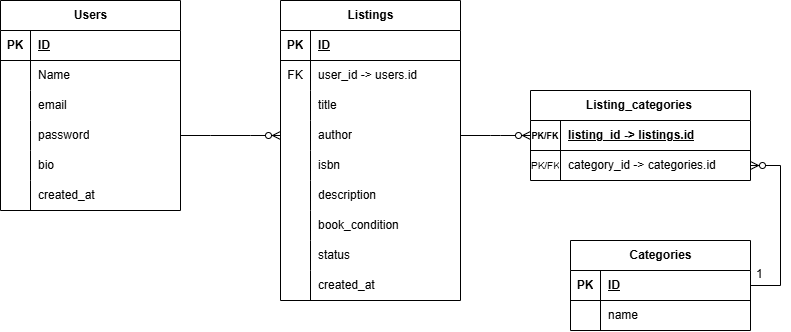

The diagram above was exported from draw.io. Its source (the exported page's mxGraphModel, read from the mxfile embedded in the PNG):
<mxGraphModel dx="128" dy="538" grid="1" gridSize="10" guides="1" tooltips="1" connect="1" arrows="1" fold="1" page="1" pageScale="1" pageWidth="850" pageHeight="1100" math="0" shadow="0">
  <root>
    <mxCell id="0" />
    <mxCell id="1" parent="0" />
    <mxCell id="HeYfhR7bPR9RV_bPkgG5-1" parent="1" style="shape=table;startSize=30;container=1;collapsible=1;childLayout=tableLayout;fixedRows=1;rowLines=0;fontStyle=1;align=center;resizeLast=1;html=1;" value="Users" vertex="1">
      <mxGeometry height="210" width="180" x="850" y="80" as="geometry" />
    </mxCell>
    <mxCell id="HeYfhR7bPR9RV_bPkgG5-2" parent="HeYfhR7bPR9RV_bPkgG5-1" style="shape=tableRow;horizontal=0;startSize=0;swimlaneHead=0;swimlaneBody=0;fillColor=none;collapsible=0;dropTarget=0;points=[[0,0.5],[1,0.5]];portConstraint=eastwest;top=0;left=0;right=0;bottom=1;" value="" vertex="1">
      <mxGeometry height="30" width="180" y="30" as="geometry" />
    </mxCell>
    <mxCell id="HeYfhR7bPR9RV_bPkgG5-3" parent="HeYfhR7bPR9RV_bPkgG5-2" style="shape=partialRectangle;connectable=0;fillColor=none;top=0;left=0;bottom=0;right=0;fontStyle=1;overflow=hidden;whiteSpace=wrap;html=1;" value="PK" vertex="1">
      <mxGeometry height="30" width="30" as="geometry">
        <mxRectangle height="30" width="30" as="alternateBounds" />
      </mxGeometry>
    </mxCell>
    <mxCell id="HeYfhR7bPR9RV_bPkgG5-4" parent="HeYfhR7bPR9RV_bPkgG5-2" style="shape=partialRectangle;connectable=0;fillColor=none;top=0;left=0;bottom=0;right=0;align=left;spacingLeft=6;fontStyle=5;overflow=hidden;whiteSpace=wrap;html=1;" value="ID" vertex="1">
      <mxGeometry height="30" width="150" x="30" as="geometry">
        <mxRectangle height="30" width="150" as="alternateBounds" />
      </mxGeometry>
    </mxCell>
    <mxCell id="HeYfhR7bPR9RV_bPkgG5-5" parent="HeYfhR7bPR9RV_bPkgG5-1" style="shape=tableRow;horizontal=0;startSize=0;swimlaneHead=0;swimlaneBody=0;fillColor=none;collapsible=0;dropTarget=0;points=[[0,0.5],[1,0.5]];portConstraint=eastwest;top=0;left=0;right=0;bottom=0;" value="" vertex="1">
      <mxGeometry height="30" width="180" y="60" as="geometry" />
    </mxCell>
    <mxCell id="HeYfhR7bPR9RV_bPkgG5-6" parent="HeYfhR7bPR9RV_bPkgG5-5" style="shape=partialRectangle;connectable=0;fillColor=none;top=0;left=0;bottom=0;right=0;editable=1;overflow=hidden;whiteSpace=wrap;html=1;" value="" vertex="1">
      <mxGeometry height="30" width="30" as="geometry">
        <mxRectangle height="30" width="30" as="alternateBounds" />
      </mxGeometry>
    </mxCell>
    <mxCell id="HeYfhR7bPR9RV_bPkgG5-7" parent="HeYfhR7bPR9RV_bPkgG5-5" style="shape=partialRectangle;connectable=0;fillColor=none;top=0;left=0;bottom=0;right=0;align=left;spacingLeft=6;overflow=hidden;whiteSpace=wrap;html=1;" value="Name" vertex="1">
      <mxGeometry height="30" width="150" x="30" as="geometry">
        <mxRectangle height="30" width="150" as="alternateBounds" />
      </mxGeometry>
    </mxCell>
    <mxCell id="HeYfhR7bPR9RV_bPkgG5-8" parent="HeYfhR7bPR9RV_bPkgG5-1" style="shape=tableRow;horizontal=0;startSize=0;swimlaneHead=0;swimlaneBody=0;fillColor=none;collapsible=0;dropTarget=0;points=[[0,0.5],[1,0.5]];portConstraint=eastwest;top=0;left=0;right=0;bottom=0;" value="" vertex="1">
      <mxGeometry height="30" width="180" y="90" as="geometry" />
    </mxCell>
    <mxCell id="HeYfhR7bPR9RV_bPkgG5-9" parent="HeYfhR7bPR9RV_bPkgG5-8" style="shape=partialRectangle;connectable=0;fillColor=none;top=0;left=0;bottom=0;right=0;editable=1;overflow=hidden;whiteSpace=wrap;html=1;" value="" vertex="1">
      <mxGeometry height="30" width="30" as="geometry">
        <mxRectangle height="30" width="30" as="alternateBounds" />
      </mxGeometry>
    </mxCell>
    <mxCell id="HeYfhR7bPR9RV_bPkgG5-10" parent="HeYfhR7bPR9RV_bPkgG5-8" style="shape=partialRectangle;connectable=0;fillColor=none;top=0;left=0;bottom=0;right=0;align=left;spacingLeft=6;overflow=hidden;whiteSpace=wrap;html=1;" value="email" vertex="1">
      <mxGeometry height="30" width="150" x="30" as="geometry">
        <mxRectangle height="30" width="150" as="alternateBounds" />
      </mxGeometry>
    </mxCell>
    <mxCell id="HeYfhR7bPR9RV_bPkgG5-11" parent="HeYfhR7bPR9RV_bPkgG5-1" style="shape=tableRow;horizontal=0;startSize=0;swimlaneHead=0;swimlaneBody=0;fillColor=none;collapsible=0;dropTarget=0;points=[[0,0.5],[1,0.5]];portConstraint=eastwest;top=0;left=0;right=0;bottom=0;" value="" vertex="1">
      <mxGeometry height="30" width="180" y="120" as="geometry" />
    </mxCell>
    <mxCell id="HeYfhR7bPR9RV_bPkgG5-12" parent="HeYfhR7bPR9RV_bPkgG5-11" style="shape=partialRectangle;connectable=0;fillColor=none;top=0;left=0;bottom=0;right=0;editable=1;overflow=hidden;whiteSpace=wrap;html=1;" value="" vertex="1">
      <mxGeometry height="30" width="30" as="geometry">
        <mxRectangle height="30" width="30" as="alternateBounds" />
      </mxGeometry>
    </mxCell>
    <mxCell id="HeYfhR7bPR9RV_bPkgG5-13" parent="HeYfhR7bPR9RV_bPkgG5-11" style="shape=partialRectangle;connectable=0;fillColor=none;top=0;left=0;bottom=0;right=0;align=left;spacingLeft=6;overflow=hidden;whiteSpace=wrap;html=1;" value="password" vertex="1">
      <mxGeometry height="30" width="150" x="30" as="geometry">
        <mxRectangle height="30" width="150" as="alternateBounds" />
      </mxGeometry>
    </mxCell>
    <mxCell id="HeYfhR7bPR9RV_bPkgG5-27" parent="HeYfhR7bPR9RV_bPkgG5-1" style="shape=tableRow;horizontal=0;startSize=0;swimlaneHead=0;swimlaneBody=0;fillColor=none;collapsible=0;dropTarget=0;points=[[0,0.5],[1,0.5]];portConstraint=eastwest;top=0;left=0;right=0;bottom=0;" value="" vertex="1">
      <mxGeometry height="30" width="180" y="150" as="geometry" />
    </mxCell>
    <mxCell id="HeYfhR7bPR9RV_bPkgG5-28" parent="HeYfhR7bPR9RV_bPkgG5-27" style="shape=partialRectangle;connectable=0;fillColor=none;top=0;left=0;bottom=0;right=0;editable=1;overflow=hidden;whiteSpace=wrap;html=1;" value="" vertex="1">
      <mxGeometry height="30" width="30" as="geometry">
        <mxRectangle height="30" width="30" as="alternateBounds" />
      </mxGeometry>
    </mxCell>
    <mxCell id="HeYfhR7bPR9RV_bPkgG5-29" parent="HeYfhR7bPR9RV_bPkgG5-27" style="shape=partialRectangle;connectable=0;fillColor=none;top=0;left=0;bottom=0;right=0;align=left;spacingLeft=6;overflow=hidden;whiteSpace=wrap;html=1;" value="bio" vertex="1">
      <mxGeometry height="30" width="150" x="30" as="geometry">
        <mxRectangle height="30" width="150" as="alternateBounds" />
      </mxGeometry>
    </mxCell>
    <mxCell id="HeYfhR7bPR9RV_bPkgG5-30" parent="HeYfhR7bPR9RV_bPkgG5-1" style="shape=tableRow;horizontal=0;startSize=0;swimlaneHead=0;swimlaneBody=0;fillColor=none;collapsible=0;dropTarget=0;points=[[0,0.5],[1,0.5]];portConstraint=eastwest;top=0;left=0;right=0;bottom=0;" value="" vertex="1">
      <mxGeometry height="30" width="180" y="180" as="geometry" />
    </mxCell>
    <mxCell id="HeYfhR7bPR9RV_bPkgG5-31" parent="HeYfhR7bPR9RV_bPkgG5-30" style="shape=partialRectangle;connectable=0;fillColor=none;top=0;left=0;bottom=0;right=0;editable=1;overflow=hidden;whiteSpace=wrap;html=1;" value="" vertex="1">
      <mxGeometry height="30" width="30" as="geometry">
        <mxRectangle height="30" width="30" as="alternateBounds" />
      </mxGeometry>
    </mxCell>
    <mxCell id="HeYfhR7bPR9RV_bPkgG5-32" parent="HeYfhR7bPR9RV_bPkgG5-30" style="shape=partialRectangle;connectable=0;fillColor=none;top=0;left=0;bottom=0;right=0;align=left;spacingLeft=6;overflow=hidden;whiteSpace=wrap;html=1;" value="created_at" vertex="1">
      <mxGeometry height="30" width="150" x="30" as="geometry">
        <mxRectangle height="30" width="150" as="alternateBounds" />
      </mxGeometry>
    </mxCell>
    <mxCell id="HeYfhR7bPR9RV_bPkgG5-14" parent="1" style="shape=table;startSize=30;container=1;collapsible=1;childLayout=tableLayout;fixedRows=1;rowLines=0;fontStyle=1;align=center;resizeLast=1;html=1;" value="Listings" vertex="1">
      <mxGeometry height="300" width="180" x="1130" y="80" as="geometry" />
    </mxCell>
    <mxCell id="HeYfhR7bPR9RV_bPkgG5-15" parent="HeYfhR7bPR9RV_bPkgG5-14" style="shape=tableRow;horizontal=0;startSize=0;swimlaneHead=0;swimlaneBody=0;fillColor=none;collapsible=0;dropTarget=0;points=[[0,0.5],[1,0.5]];portConstraint=eastwest;top=0;left=0;right=0;bottom=1;" value="" vertex="1">
      <mxGeometry height="30" width="180" y="30" as="geometry" />
    </mxCell>
    <mxCell id="HeYfhR7bPR9RV_bPkgG5-16" parent="HeYfhR7bPR9RV_bPkgG5-15" style="shape=partialRectangle;connectable=0;fillColor=none;top=0;left=0;bottom=0;right=0;fontStyle=1;overflow=hidden;whiteSpace=wrap;html=1;" value="PK" vertex="1">
      <mxGeometry height="30" width="30" as="geometry">
        <mxRectangle height="30" width="30" as="alternateBounds" />
      </mxGeometry>
    </mxCell>
    <mxCell id="HeYfhR7bPR9RV_bPkgG5-17" parent="HeYfhR7bPR9RV_bPkgG5-15" style="shape=partialRectangle;connectable=0;fillColor=none;top=0;left=0;bottom=0;right=0;align=left;spacingLeft=6;fontStyle=5;overflow=hidden;whiteSpace=wrap;html=1;" value="ID" vertex="1">
      <mxGeometry height="30" width="150" x="30" as="geometry">
        <mxRectangle height="30" width="150" as="alternateBounds" />
      </mxGeometry>
    </mxCell>
    <mxCell id="HeYfhR7bPR9RV_bPkgG5-18" parent="HeYfhR7bPR9RV_bPkgG5-14" style="shape=tableRow;horizontal=0;startSize=0;swimlaneHead=0;swimlaneBody=0;fillColor=none;collapsible=0;dropTarget=0;points=[[0,0.5],[1,0.5]];portConstraint=eastwest;top=0;left=0;right=0;bottom=0;" value="" vertex="1">
      <mxGeometry height="30" width="180" y="60" as="geometry" />
    </mxCell>
    <mxCell id="HeYfhR7bPR9RV_bPkgG5-19" parent="HeYfhR7bPR9RV_bPkgG5-18" style="shape=partialRectangle;connectable=0;fillColor=none;top=0;left=0;bottom=0;right=0;editable=1;overflow=hidden;whiteSpace=wrap;html=1;" value="FK" vertex="1">
      <mxGeometry height="30" width="30" as="geometry">
        <mxRectangle height="30" width="30" as="alternateBounds" />
      </mxGeometry>
    </mxCell>
    <mxCell id="HeYfhR7bPR9RV_bPkgG5-20" parent="HeYfhR7bPR9RV_bPkgG5-18" style="shape=partialRectangle;connectable=0;fillColor=none;top=0;left=0;bottom=0;right=0;align=left;spacingLeft=6;overflow=hidden;whiteSpace=wrap;html=1;" value="user_id -&amp;gt; users.id" vertex="1">
      <mxGeometry height="30" width="150" x="30" as="geometry">
        <mxRectangle height="30" width="150" as="alternateBounds" />
      </mxGeometry>
    </mxCell>
    <mxCell id="HeYfhR7bPR9RV_bPkgG5-21" parent="HeYfhR7bPR9RV_bPkgG5-14" style="shape=tableRow;horizontal=0;startSize=0;swimlaneHead=0;swimlaneBody=0;fillColor=none;collapsible=0;dropTarget=0;points=[[0,0.5],[1,0.5]];portConstraint=eastwest;top=0;left=0;right=0;bottom=0;" value="" vertex="1">
      <mxGeometry height="30" width="180" y="90" as="geometry" />
    </mxCell>
    <mxCell id="HeYfhR7bPR9RV_bPkgG5-22" parent="HeYfhR7bPR9RV_bPkgG5-21" style="shape=partialRectangle;connectable=0;fillColor=none;top=0;left=0;bottom=0;right=0;editable=1;overflow=hidden;whiteSpace=wrap;html=1;" value="" vertex="1">
      <mxGeometry height="30" width="30" as="geometry">
        <mxRectangle height="30" width="30" as="alternateBounds" />
      </mxGeometry>
    </mxCell>
    <mxCell id="HeYfhR7bPR9RV_bPkgG5-23" parent="HeYfhR7bPR9RV_bPkgG5-21" style="shape=partialRectangle;connectable=0;fillColor=none;top=0;left=0;bottom=0;right=0;align=left;spacingLeft=6;overflow=hidden;whiteSpace=wrap;html=1;" value="title" vertex="1">
      <mxGeometry height="30" width="150" x="30" as="geometry">
        <mxRectangle height="30" width="150" as="alternateBounds" />
      </mxGeometry>
    </mxCell>
    <mxCell id="HeYfhR7bPR9RV_bPkgG5-24" parent="HeYfhR7bPR9RV_bPkgG5-14" style="shape=tableRow;horizontal=0;startSize=0;swimlaneHead=0;swimlaneBody=0;fillColor=none;collapsible=0;dropTarget=0;points=[[0,0.5],[1,0.5]];portConstraint=eastwest;top=0;left=0;right=0;bottom=0;" value="" vertex="1">
      <mxGeometry height="30" width="180" y="120" as="geometry" />
    </mxCell>
    <mxCell id="HeYfhR7bPR9RV_bPkgG5-25" parent="HeYfhR7bPR9RV_bPkgG5-24" style="shape=partialRectangle;connectable=0;fillColor=none;top=0;left=0;bottom=0;right=0;editable=1;overflow=hidden;whiteSpace=wrap;html=1;" value="" vertex="1">
      <mxGeometry height="30" width="30" as="geometry">
        <mxRectangle height="30" width="30" as="alternateBounds" />
      </mxGeometry>
    </mxCell>
    <mxCell id="HeYfhR7bPR9RV_bPkgG5-26" parent="HeYfhR7bPR9RV_bPkgG5-24" style="shape=partialRectangle;connectable=0;fillColor=none;top=0;left=0;bottom=0;right=0;align=left;spacingLeft=6;overflow=hidden;whiteSpace=wrap;html=1;" value="author" vertex="1">
      <mxGeometry height="30" width="150" x="30" as="geometry">
        <mxRectangle height="30" width="150" as="alternateBounds" />
      </mxGeometry>
    </mxCell>
    <mxCell id="HeYfhR7bPR9RV_bPkgG5-33" parent="HeYfhR7bPR9RV_bPkgG5-14" style="shape=tableRow;horizontal=0;startSize=0;swimlaneHead=0;swimlaneBody=0;fillColor=none;collapsible=0;dropTarget=0;points=[[0,0.5],[1,0.5]];portConstraint=eastwest;top=0;left=0;right=0;bottom=0;" value="" vertex="1">
      <mxGeometry height="30" width="180" y="150" as="geometry" />
    </mxCell>
    <mxCell id="HeYfhR7bPR9RV_bPkgG5-34" parent="HeYfhR7bPR9RV_bPkgG5-33" style="shape=partialRectangle;connectable=0;fillColor=none;top=0;left=0;bottom=0;right=0;editable=1;overflow=hidden;whiteSpace=wrap;html=1;" value="" vertex="1">
      <mxGeometry height="30" width="30" as="geometry">
        <mxRectangle height="30" width="30" as="alternateBounds" />
      </mxGeometry>
    </mxCell>
    <mxCell id="HeYfhR7bPR9RV_bPkgG5-35" parent="HeYfhR7bPR9RV_bPkgG5-33" style="shape=partialRectangle;connectable=0;fillColor=none;top=0;left=0;bottom=0;right=0;align=left;spacingLeft=6;overflow=hidden;whiteSpace=wrap;html=1;" value="isbn" vertex="1">
      <mxGeometry height="30" width="150" x="30" as="geometry">
        <mxRectangle height="30" width="150" as="alternateBounds" />
      </mxGeometry>
    </mxCell>
    <mxCell id="HeYfhR7bPR9RV_bPkgG5-36" parent="HeYfhR7bPR9RV_bPkgG5-14" style="shape=tableRow;horizontal=0;startSize=0;swimlaneHead=0;swimlaneBody=0;fillColor=none;collapsible=0;dropTarget=0;points=[[0,0.5],[1,0.5]];portConstraint=eastwest;top=0;left=0;right=0;bottom=0;" value="" vertex="1">
      <mxGeometry height="30" width="180" y="180" as="geometry" />
    </mxCell>
    <mxCell id="HeYfhR7bPR9RV_bPkgG5-37" parent="HeYfhR7bPR9RV_bPkgG5-36" style="shape=partialRectangle;connectable=0;fillColor=none;top=0;left=0;bottom=0;right=0;editable=1;overflow=hidden;whiteSpace=wrap;html=1;" value="" vertex="1">
      <mxGeometry height="30" width="30" as="geometry">
        <mxRectangle height="30" width="30" as="alternateBounds" />
      </mxGeometry>
    </mxCell>
    <mxCell id="HeYfhR7bPR9RV_bPkgG5-38" parent="HeYfhR7bPR9RV_bPkgG5-36" style="shape=partialRectangle;connectable=0;fillColor=none;top=0;left=0;bottom=0;right=0;align=left;spacingLeft=6;overflow=hidden;whiteSpace=wrap;html=1;" value="description" vertex="1">
      <mxGeometry height="30" width="150" x="30" as="geometry">
        <mxRectangle height="30" width="150" as="alternateBounds" />
      </mxGeometry>
    </mxCell>
    <mxCell id="HeYfhR7bPR9RV_bPkgG5-39" parent="HeYfhR7bPR9RV_bPkgG5-14" style="shape=tableRow;horizontal=0;startSize=0;swimlaneHead=0;swimlaneBody=0;fillColor=none;collapsible=0;dropTarget=0;points=[[0,0.5],[1,0.5]];portConstraint=eastwest;top=0;left=0;right=0;bottom=0;" value="" vertex="1">
      <mxGeometry height="30" width="180" y="210" as="geometry" />
    </mxCell>
    <mxCell id="HeYfhR7bPR9RV_bPkgG5-40" parent="HeYfhR7bPR9RV_bPkgG5-39" style="shape=partialRectangle;connectable=0;fillColor=none;top=0;left=0;bottom=0;right=0;editable=1;overflow=hidden;whiteSpace=wrap;html=1;" value="" vertex="1">
      <mxGeometry height="30" width="30" as="geometry">
        <mxRectangle height="30" width="30" as="alternateBounds" />
      </mxGeometry>
    </mxCell>
    <mxCell id="HeYfhR7bPR9RV_bPkgG5-41" parent="HeYfhR7bPR9RV_bPkgG5-39" style="shape=partialRectangle;connectable=0;fillColor=none;top=0;left=0;bottom=0;right=0;align=left;spacingLeft=6;overflow=hidden;whiteSpace=wrap;html=1;" value="book_condition" vertex="1">
      <mxGeometry height="30" width="150" x="30" as="geometry">
        <mxRectangle height="30" width="150" as="alternateBounds" />
      </mxGeometry>
    </mxCell>
    <mxCell id="HeYfhR7bPR9RV_bPkgG5-42" parent="HeYfhR7bPR9RV_bPkgG5-14" style="shape=tableRow;horizontal=0;startSize=0;swimlaneHead=0;swimlaneBody=0;fillColor=none;collapsible=0;dropTarget=0;points=[[0,0.5],[1,0.5]];portConstraint=eastwest;top=0;left=0;right=0;bottom=0;" value="" vertex="1">
      <mxGeometry height="30" width="180" y="240" as="geometry" />
    </mxCell>
    <mxCell id="HeYfhR7bPR9RV_bPkgG5-43" parent="HeYfhR7bPR9RV_bPkgG5-42" style="shape=partialRectangle;connectable=0;fillColor=none;top=0;left=0;bottom=0;right=0;editable=1;overflow=hidden;whiteSpace=wrap;html=1;" value="" vertex="1">
      <mxGeometry height="30" width="30" as="geometry">
        <mxRectangle height="30" width="30" as="alternateBounds" />
      </mxGeometry>
    </mxCell>
    <mxCell id="HeYfhR7bPR9RV_bPkgG5-44" parent="HeYfhR7bPR9RV_bPkgG5-42" style="shape=partialRectangle;connectable=0;fillColor=none;top=0;left=0;bottom=0;right=0;align=left;spacingLeft=6;overflow=hidden;whiteSpace=wrap;html=1;" value="status" vertex="1">
      <mxGeometry height="30" width="150" x="30" as="geometry">
        <mxRectangle height="30" width="150" as="alternateBounds" />
      </mxGeometry>
    </mxCell>
    <mxCell id="HeYfhR7bPR9RV_bPkgG5-45" parent="HeYfhR7bPR9RV_bPkgG5-14" style="shape=tableRow;horizontal=0;startSize=0;swimlaneHead=0;swimlaneBody=0;fillColor=none;collapsible=0;dropTarget=0;points=[[0,0.5],[1,0.5]];portConstraint=eastwest;top=0;left=0;right=0;bottom=0;" value="" vertex="1">
      <mxGeometry height="30" width="180" y="270" as="geometry" />
    </mxCell>
    <mxCell id="HeYfhR7bPR9RV_bPkgG5-46" parent="HeYfhR7bPR9RV_bPkgG5-45" style="shape=partialRectangle;connectable=0;fillColor=none;top=0;left=0;bottom=0;right=0;editable=1;overflow=hidden;whiteSpace=wrap;html=1;" value="" vertex="1">
      <mxGeometry height="30" width="30" as="geometry">
        <mxRectangle height="30" width="30" as="alternateBounds" />
      </mxGeometry>
    </mxCell>
    <mxCell id="HeYfhR7bPR9RV_bPkgG5-47" parent="HeYfhR7bPR9RV_bPkgG5-45" style="shape=partialRectangle;connectable=0;fillColor=none;top=0;left=0;bottom=0;right=0;align=left;spacingLeft=6;overflow=hidden;whiteSpace=wrap;html=1;" value="created_at" vertex="1">
      <mxGeometry height="30" width="150" x="30" as="geometry">
        <mxRectangle height="30" width="150" as="alternateBounds" />
      </mxGeometry>
    </mxCell>
    <mxCell id="HeYfhR7bPR9RV_bPkgG5-48" parent="1" style="shape=table;startSize=30;container=1;collapsible=1;childLayout=tableLayout;fixedRows=1;rowLines=0;fontStyle=1;align=center;resizeLast=1;html=1;" value="Categories" vertex="1">
      <mxGeometry height="90" width="180" x="1420" y="320" as="geometry" />
    </mxCell>
    <mxCell id="HeYfhR7bPR9RV_bPkgG5-49" parent="HeYfhR7bPR9RV_bPkgG5-48" style="shape=tableRow;horizontal=0;startSize=0;swimlaneHead=0;swimlaneBody=0;fillColor=none;collapsible=0;dropTarget=0;points=[[0,0.5],[1,0.5]];portConstraint=eastwest;top=0;left=0;right=0;bottom=1;" value="" vertex="1">
      <mxGeometry height="30" width="180" y="30" as="geometry" />
    </mxCell>
    <mxCell id="HeYfhR7bPR9RV_bPkgG5-50" parent="HeYfhR7bPR9RV_bPkgG5-49" style="shape=partialRectangle;connectable=0;fillColor=none;top=0;left=0;bottom=0;right=0;fontStyle=1;overflow=hidden;whiteSpace=wrap;html=1;" value="PK" vertex="1">
      <mxGeometry height="30" width="30" as="geometry">
        <mxRectangle height="30" width="30" as="alternateBounds" />
      </mxGeometry>
    </mxCell>
    <mxCell id="HeYfhR7bPR9RV_bPkgG5-51" parent="HeYfhR7bPR9RV_bPkgG5-49" style="shape=partialRectangle;connectable=0;fillColor=none;top=0;left=0;bottom=0;right=0;align=left;spacingLeft=6;fontStyle=5;overflow=hidden;whiteSpace=wrap;html=1;" value="ID" vertex="1">
      <mxGeometry height="30" width="150" x="30" as="geometry">
        <mxRectangle height="30" width="150" as="alternateBounds" />
      </mxGeometry>
    </mxCell>
    <mxCell id="HeYfhR7bPR9RV_bPkgG5-52" parent="HeYfhR7bPR9RV_bPkgG5-48" style="shape=tableRow;horizontal=0;startSize=0;swimlaneHead=0;swimlaneBody=0;fillColor=none;collapsible=0;dropTarget=0;points=[[0,0.5],[1,0.5]];portConstraint=eastwest;top=0;left=0;right=0;bottom=0;" value="" vertex="1">
      <mxGeometry height="30" width="180" y="60" as="geometry" />
    </mxCell>
    <mxCell id="HeYfhR7bPR9RV_bPkgG5-53" parent="HeYfhR7bPR9RV_bPkgG5-52" style="shape=partialRectangle;connectable=0;fillColor=none;top=0;left=0;bottom=0;right=0;editable=1;overflow=hidden;whiteSpace=wrap;html=1;" value="" vertex="1">
      <mxGeometry height="30" width="30" as="geometry">
        <mxRectangle height="30" width="30" as="alternateBounds" />
      </mxGeometry>
    </mxCell>
    <mxCell id="HeYfhR7bPR9RV_bPkgG5-54" parent="HeYfhR7bPR9RV_bPkgG5-52" style="shape=partialRectangle;connectable=0;fillColor=none;top=0;left=0;bottom=0;right=0;align=left;spacingLeft=6;overflow=hidden;whiteSpace=wrap;html=1;" value="name" vertex="1">
      <mxGeometry height="30" width="150" x="30" as="geometry">
        <mxRectangle height="30" width="150" as="alternateBounds" />
      </mxGeometry>
    </mxCell>
    <mxCell id="HeYfhR7bPR9RV_bPkgG5-61" parent="1" style="shape=table;startSize=30;container=1;collapsible=1;childLayout=tableLayout;fixedRows=1;rowLines=0;fontStyle=1;align=center;resizeLast=1;html=1;" value="Listing_categories&amp;nbsp;" vertex="1">
      <mxGeometry height="90" width="220" x="1380" y="170" as="geometry" />
    </mxCell>
    <mxCell id="HeYfhR7bPR9RV_bPkgG5-62" parent="HeYfhR7bPR9RV_bPkgG5-61" style="shape=tableRow;horizontal=0;startSize=0;swimlaneHead=0;swimlaneBody=0;fillColor=none;collapsible=0;dropTarget=0;points=[[0,0.5],[1,0.5]];portConstraint=eastwest;top=0;left=0;right=0;bottom=1;" value="" vertex="1">
      <mxGeometry height="30" width="220" y="30" as="geometry" />
    </mxCell>
    <mxCell id="HeYfhR7bPR9RV_bPkgG5-63" parent="HeYfhR7bPR9RV_bPkgG5-62" style="shape=partialRectangle;connectable=0;fillColor=none;top=0;left=0;bottom=0;right=0;fontStyle=1;overflow=hidden;whiteSpace=wrap;html=1;" value="&lt;font style=&quot;font-size: 9px;&quot;&gt;PK/FK&lt;/font&gt;" vertex="1">
      <mxGeometry height="30" width="30" as="geometry">
        <mxRectangle height="30" width="30" as="alternateBounds" />
      </mxGeometry>
    </mxCell>
    <mxCell id="HeYfhR7bPR9RV_bPkgG5-64" parent="HeYfhR7bPR9RV_bPkgG5-62" style="shape=partialRectangle;connectable=0;fillColor=none;top=0;left=0;bottom=0;right=0;align=left;spacingLeft=6;fontStyle=5;overflow=hidden;whiteSpace=wrap;html=1;" value="listing_id -&amp;gt; listings.id" vertex="1">
      <mxGeometry height="30" width="190" x="30" as="geometry">
        <mxRectangle height="30" width="190" as="alternateBounds" />
      </mxGeometry>
    </mxCell>
    <mxCell id="HeYfhR7bPR9RV_bPkgG5-65" parent="HeYfhR7bPR9RV_bPkgG5-61" style="shape=tableRow;horizontal=0;startSize=0;swimlaneHead=0;swimlaneBody=0;fillColor=none;collapsible=0;dropTarget=0;points=[[0,0.5],[1,0.5]];portConstraint=eastwest;top=0;left=0;right=0;bottom=0;" value="" vertex="1">
      <mxGeometry height="30" width="220" y="60" as="geometry" />
    </mxCell>
    <mxCell id="HeYfhR7bPR9RV_bPkgG5-66" parent="HeYfhR7bPR9RV_bPkgG5-65" style="shape=partialRectangle;connectable=0;fillColor=none;top=0;left=0;bottom=0;right=0;editable=1;overflow=hidden;whiteSpace=wrap;html=1;" value="&lt;font style=&quot;font-size: 10px;&quot;&gt;PK/FK&lt;/font&gt;" vertex="1">
      <mxGeometry height="30" width="30" as="geometry">
        <mxRectangle height="30" width="30" as="alternateBounds" />
      </mxGeometry>
    </mxCell>
    <mxCell id="HeYfhR7bPR9RV_bPkgG5-67" parent="HeYfhR7bPR9RV_bPkgG5-65" style="shape=partialRectangle;connectable=0;fillColor=none;top=0;left=0;bottom=0;right=0;align=left;spacingLeft=6;overflow=hidden;whiteSpace=wrap;html=1;" value="category_id -&amp;gt; categories.id" vertex="1">
      <mxGeometry height="30" width="190" x="30" as="geometry">
        <mxRectangle height="30" width="190" as="alternateBounds" />
      </mxGeometry>
    </mxCell>
    <mxCell id="gs9wY70jmFANv0wlCiml-1" edge="1" parent="1" source="HeYfhR7bPR9RV_bPkgG5-11" style="edgeStyle=entityRelationEdgeStyle;fontSize=12;html=1;endArrow=ERzeroToMany;endFill=1;rounded=0;entryX=0;entryY=0.5;entryDx=0;entryDy=0;exitX=1;exitY=0.5;exitDx=0;exitDy=0;" target="HeYfhR7bPR9RV_bPkgG5-24" value="">
      <mxGeometry height="100" relative="1" width="100" as="geometry">
        <mxPoint x="1050" y="210" as="sourcePoint" />
        <mxPoint x="1160" y="180" as="targetPoint" />
      </mxGeometry>
    </mxCell>
    <mxCell id="gs9wY70jmFANv0wlCiml-6" edge="1" parent="1" source="HeYfhR7bPR9RV_bPkgG5-24" style="edgeStyle=entityRelationEdgeStyle;fontSize=12;html=1;endArrow=ERzeroToMany;endFill=1;rounded=0;exitX=1;exitY=0.5;exitDx=0;exitDy=0;entryX=0;entryY=0.5;entryDx=0;entryDy=0;" target="HeYfhR7bPR9RV_bPkgG5-62" value="">
      <mxGeometry height="100" relative="1" width="100" as="geometry">
        <mxPoint x="1380" y="430" as="sourcePoint" />
        <mxPoint x="1570" y="200" as="targetPoint" />
      </mxGeometry>
    </mxCell>
    <mxCell id="gs9wY70jmFANv0wlCiml-10" edge="1" parent="1" source="HeYfhR7bPR9RV_bPkgG5-49" style="edgeStyle=entityRelationEdgeStyle;fontSize=12;html=1;endArrow=ERzeroToMany;endFill=1;rounded=0;exitX=1;exitY=0.5;exitDx=0;exitDy=0;entryX=1;entryY=0.5;entryDx=0;entryDy=0;" target="HeYfhR7bPR9RV_bPkgG5-65" value="">
      <mxGeometry height="100" relative="1" width="100" as="geometry">
        <mxPoint x="1340" y="380" as="sourcePoint" />
        <mxPoint x="1670" y="280" as="targetPoint" />
      </mxGeometry>
    </mxCell>
    <mxCell id="gs9wY70jmFANv0wlCiml-11" parent="1" style="text;strokeColor=none;fillColor=none;spacingLeft=4;spacingRight=4;overflow=hidden;rotatable=0;points=[[0,0.5],[1,0.5]];portConstraint=eastwest;fontSize=12;whiteSpace=wrap;html=1;" value="1" vertex="1">
      <mxGeometry height="30" width="40" x="1600" y="340" as="geometry" />
    </mxCell>
  </root>
</mxGraphModel>